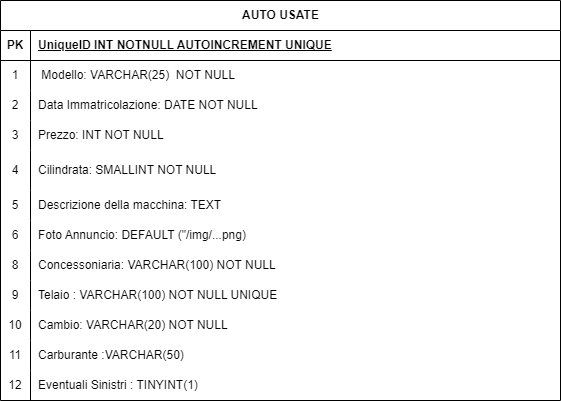

The diagram above was exported from draw.io. Its source (the exported page's mxGraphModel, read from the mxfile embedded in the PNG):
<mxGraphModel dx="1434" dy="756" grid="1" gridSize="10" guides="1" tooltips="1" connect="1" arrows="1" fold="1" page="1" pageScale="1" pageWidth="850" pageHeight="1100" math="0" shadow="0" extFonts="Permanent Marker^https://fonts.googleapis.com/css?family=Permanent+Marker">
  <root>
    <mxCell id="0" />
    <mxCell id="1" parent="0" />
    <mxCell id="KLcrwVIfiY3Gkz3kBW_i-1" value="AUTO USATE" style="shape=table;startSize=30;container=1;collapsible=1;childLayout=tableLayout;fixedRows=1;rowLines=0;fontStyle=1;align=center;resizeLast=1;html=1;" vertex="1" parent="1">
      <mxGeometry x="81" y="54" width="560" height="400" as="geometry" />
    </mxCell>
    <mxCell id="KLcrwVIfiY3Gkz3kBW_i-2" value="" style="shape=tableRow;horizontal=0;startSize=0;swimlaneHead=0;swimlaneBody=0;fillColor=none;collapsible=0;dropTarget=0;points=[[0,0.5],[1,0.5]];portConstraint=eastwest;top=0;left=0;right=0;bottom=1;" vertex="1" parent="KLcrwVIfiY3Gkz3kBW_i-1">
      <mxGeometry y="30" width="560" height="30" as="geometry" />
    </mxCell>
    <mxCell id="KLcrwVIfiY3Gkz3kBW_i-3" value="PK" style="shape=partialRectangle;connectable=0;fillColor=none;top=0;left=0;bottom=0;right=0;fontStyle=1;overflow=hidden;whiteSpace=wrap;html=1;" vertex="1" parent="KLcrwVIfiY3Gkz3kBW_i-2">
      <mxGeometry width="30" height="30" as="geometry">
        <mxRectangle width="30" height="30" as="alternateBounds" />
      </mxGeometry>
    </mxCell>
    <mxCell id="KLcrwVIfiY3Gkz3kBW_i-4" value="UniqueID INT NOTNULL AUTOINCREMENT UNIQUE" style="shape=partialRectangle;connectable=0;fillColor=none;top=0;left=0;bottom=0;right=0;align=left;spacingLeft=6;fontStyle=5;overflow=hidden;whiteSpace=wrap;html=1;" vertex="1" parent="KLcrwVIfiY3Gkz3kBW_i-2">
      <mxGeometry x="30" width="530" height="30" as="geometry">
        <mxRectangle width="530" height="30" as="alternateBounds" />
      </mxGeometry>
    </mxCell>
    <mxCell id="KLcrwVIfiY3Gkz3kBW_i-5" value="" style="shape=tableRow;horizontal=0;startSize=0;swimlaneHead=0;swimlaneBody=0;fillColor=none;collapsible=0;dropTarget=0;points=[[0,0.5],[1,0.5]];portConstraint=eastwest;top=0;left=0;right=0;bottom=0;" vertex="1" parent="KLcrwVIfiY3Gkz3kBW_i-1">
      <mxGeometry y="60" width="560" height="30" as="geometry" />
    </mxCell>
    <mxCell id="KLcrwVIfiY3Gkz3kBW_i-6" value="1" style="shape=partialRectangle;connectable=0;fillColor=none;top=0;left=0;bottom=0;right=0;editable=1;overflow=hidden;whiteSpace=wrap;html=1;" vertex="1" parent="KLcrwVIfiY3Gkz3kBW_i-5">
      <mxGeometry width="30" height="30" as="geometry">
        <mxRectangle width="30" height="30" as="alternateBounds" />
      </mxGeometry>
    </mxCell>
    <mxCell id="KLcrwVIfiY3Gkz3kBW_i-7" value="&amp;nbsp;Modello: VARCHAR(25)&amp;nbsp; NOT NULL" style="shape=partialRectangle;connectable=0;fillColor=none;top=0;left=0;bottom=0;right=0;align=left;spacingLeft=6;overflow=hidden;whiteSpace=wrap;html=1;" vertex="1" parent="KLcrwVIfiY3Gkz3kBW_i-5">
      <mxGeometry x="30" width="530" height="30" as="geometry">
        <mxRectangle width="530" height="30" as="alternateBounds" />
      </mxGeometry>
    </mxCell>
    <mxCell id="KLcrwVIfiY3Gkz3kBW_i-8" value="" style="shape=tableRow;horizontal=0;startSize=0;swimlaneHead=0;swimlaneBody=0;fillColor=none;collapsible=0;dropTarget=0;points=[[0,0.5],[1,0.5]];portConstraint=eastwest;top=0;left=0;right=0;bottom=0;" vertex="1" parent="KLcrwVIfiY3Gkz3kBW_i-1">
      <mxGeometry y="90" width="560" height="30" as="geometry" />
    </mxCell>
    <mxCell id="KLcrwVIfiY3Gkz3kBW_i-9" value="2" style="shape=partialRectangle;connectable=0;fillColor=none;top=0;left=0;bottom=0;right=0;editable=1;overflow=hidden;whiteSpace=wrap;html=1;" vertex="1" parent="KLcrwVIfiY3Gkz3kBW_i-8">
      <mxGeometry width="30" height="30" as="geometry">
        <mxRectangle width="30" height="30" as="alternateBounds" />
      </mxGeometry>
    </mxCell>
    <mxCell id="KLcrwVIfiY3Gkz3kBW_i-10" value="Data Immatricolazione: DATE NOT NULL" style="shape=partialRectangle;connectable=0;fillColor=none;top=0;left=0;bottom=0;right=0;align=left;spacingLeft=6;overflow=hidden;whiteSpace=wrap;html=1;" vertex="1" parent="KLcrwVIfiY3Gkz3kBW_i-8">
      <mxGeometry x="30" width="530" height="30" as="geometry">
        <mxRectangle width="530" height="30" as="alternateBounds" />
      </mxGeometry>
    </mxCell>
    <mxCell id="KLcrwVIfiY3Gkz3kBW_i-11" value="" style="shape=tableRow;horizontal=0;startSize=0;swimlaneHead=0;swimlaneBody=0;fillColor=none;collapsible=0;dropTarget=0;points=[[0,0.5],[1,0.5]];portConstraint=eastwest;top=0;left=0;right=0;bottom=0;" vertex="1" parent="KLcrwVIfiY3Gkz3kBW_i-1">
      <mxGeometry y="120" width="560" height="30" as="geometry" />
    </mxCell>
    <mxCell id="KLcrwVIfiY3Gkz3kBW_i-12" value="3" style="shape=partialRectangle;connectable=0;fillColor=none;top=0;left=0;bottom=0;right=0;editable=1;overflow=hidden;whiteSpace=wrap;html=1;" vertex="1" parent="KLcrwVIfiY3Gkz3kBW_i-11">
      <mxGeometry width="30" height="30" as="geometry">
        <mxRectangle width="30" height="30" as="alternateBounds" />
      </mxGeometry>
    </mxCell>
    <mxCell id="KLcrwVIfiY3Gkz3kBW_i-13" value="Prezzo:&amp;nbsp;INT NOT NULL" style="shape=partialRectangle;connectable=0;fillColor=none;top=0;left=0;bottom=0;right=0;align=left;spacingLeft=6;overflow=hidden;whiteSpace=wrap;html=1;" vertex="1" parent="KLcrwVIfiY3Gkz3kBW_i-11">
      <mxGeometry x="30" width="530" height="30" as="geometry">
        <mxRectangle width="530" height="30" as="alternateBounds" />
      </mxGeometry>
    </mxCell>
    <mxCell id="KLcrwVIfiY3Gkz3kBW_i-14" value="" style="shape=tableRow;horizontal=0;startSize=0;swimlaneHead=0;swimlaneBody=0;fillColor=none;collapsible=0;dropTarget=0;points=[[0,0.5],[1,0.5]];portConstraint=eastwest;top=0;left=0;right=0;bottom=0;" vertex="1" parent="KLcrwVIfiY3Gkz3kBW_i-1">
      <mxGeometry y="150" width="560" height="40" as="geometry" />
    </mxCell>
    <mxCell id="KLcrwVIfiY3Gkz3kBW_i-15" value="4" style="shape=partialRectangle;connectable=0;fillColor=none;top=0;left=0;bottom=0;right=0;editable=1;overflow=hidden;whiteSpace=wrap;html=1;" vertex="1" parent="KLcrwVIfiY3Gkz3kBW_i-14">
      <mxGeometry width="30" height="40" as="geometry">
        <mxRectangle width="30" height="40" as="alternateBounds" />
      </mxGeometry>
    </mxCell>
    <mxCell id="KLcrwVIfiY3Gkz3kBW_i-16" value="Cilindrata: SMALLINT NOT NULL" style="shape=partialRectangle;connectable=0;fillColor=none;top=0;left=0;bottom=0;right=0;align=left;spacingLeft=6;overflow=hidden;whiteSpace=wrap;html=1;" vertex="1" parent="KLcrwVIfiY3Gkz3kBW_i-14">
      <mxGeometry x="30" width="530" height="40" as="geometry">
        <mxRectangle width="530" height="40" as="alternateBounds" />
      </mxGeometry>
    </mxCell>
    <mxCell id="KLcrwVIfiY3Gkz3kBW_i-17" value="" style="shape=tableRow;horizontal=0;startSize=0;swimlaneHead=0;swimlaneBody=0;fillColor=none;collapsible=0;dropTarget=0;points=[[0,0.5],[1,0.5]];portConstraint=eastwest;top=0;left=0;right=0;bottom=0;" vertex="1" parent="KLcrwVIfiY3Gkz3kBW_i-1">
      <mxGeometry y="190" width="560" height="30" as="geometry" />
    </mxCell>
    <mxCell id="KLcrwVIfiY3Gkz3kBW_i-18" value="5" style="shape=partialRectangle;connectable=0;fillColor=none;top=0;left=0;bottom=0;right=0;editable=1;overflow=hidden;whiteSpace=wrap;html=1;" vertex="1" parent="KLcrwVIfiY3Gkz3kBW_i-17">
      <mxGeometry width="30" height="30" as="geometry">
        <mxRectangle width="30" height="30" as="alternateBounds" />
      </mxGeometry>
    </mxCell>
    <mxCell id="KLcrwVIfiY3Gkz3kBW_i-19" value="Descrizione della macchina: TEXT" style="shape=partialRectangle;connectable=0;fillColor=none;top=0;left=0;bottom=0;right=0;align=left;spacingLeft=6;overflow=hidden;whiteSpace=wrap;html=1;" vertex="1" parent="KLcrwVIfiY3Gkz3kBW_i-17">
      <mxGeometry x="30" width="530" height="30" as="geometry">
        <mxRectangle width="530" height="30" as="alternateBounds" />
      </mxGeometry>
    </mxCell>
    <mxCell id="KLcrwVIfiY3Gkz3kBW_i-20" value="" style="shape=tableRow;horizontal=0;startSize=0;swimlaneHead=0;swimlaneBody=0;fillColor=none;collapsible=0;dropTarget=0;points=[[0,0.5],[1,0.5]];portConstraint=eastwest;top=0;left=0;right=0;bottom=0;" vertex="1" parent="KLcrwVIfiY3Gkz3kBW_i-1">
      <mxGeometry y="220" width="560" height="30" as="geometry" />
    </mxCell>
    <mxCell id="KLcrwVIfiY3Gkz3kBW_i-21" value="6" style="shape=partialRectangle;connectable=0;fillColor=none;top=0;left=0;bottom=0;right=0;editable=1;overflow=hidden;whiteSpace=wrap;html=1;" vertex="1" parent="KLcrwVIfiY3Gkz3kBW_i-20">
      <mxGeometry width="30" height="30" as="geometry">
        <mxRectangle width="30" height="30" as="alternateBounds" />
      </mxGeometry>
    </mxCell>
    <mxCell id="KLcrwVIfiY3Gkz3kBW_i-22" value="Foto Annuncio: DEFAULT (&quot;/img/...png)" style="shape=partialRectangle;connectable=0;fillColor=none;top=0;left=0;bottom=0;right=0;align=left;spacingLeft=6;overflow=hidden;whiteSpace=wrap;html=1;" vertex="1" parent="KLcrwVIfiY3Gkz3kBW_i-20">
      <mxGeometry x="30" width="530" height="30" as="geometry">
        <mxRectangle width="530" height="30" as="alternateBounds" />
      </mxGeometry>
    </mxCell>
    <mxCell id="KLcrwVIfiY3Gkz3kBW_i-26" value="" style="shape=tableRow;horizontal=0;startSize=0;swimlaneHead=0;swimlaneBody=0;fillColor=none;collapsible=0;dropTarget=0;points=[[0,0.5],[1,0.5]];portConstraint=eastwest;top=0;left=0;right=0;bottom=0;" vertex="1" parent="KLcrwVIfiY3Gkz3kBW_i-1">
      <mxGeometry y="250" width="560" height="30" as="geometry" />
    </mxCell>
    <mxCell id="KLcrwVIfiY3Gkz3kBW_i-27" value="8" style="shape=partialRectangle;connectable=0;fillColor=none;top=0;left=0;bottom=0;right=0;editable=1;overflow=hidden;whiteSpace=wrap;html=1;" vertex="1" parent="KLcrwVIfiY3Gkz3kBW_i-26">
      <mxGeometry width="30" height="30" as="geometry">
        <mxRectangle width="30" height="30" as="alternateBounds" />
      </mxGeometry>
    </mxCell>
    <mxCell id="KLcrwVIfiY3Gkz3kBW_i-28" value="Concessoniaria: VARCHAR(100) NOT NULL" style="shape=partialRectangle;connectable=0;fillColor=none;top=0;left=0;bottom=0;right=0;align=left;spacingLeft=6;overflow=hidden;whiteSpace=wrap;html=1;" vertex="1" parent="KLcrwVIfiY3Gkz3kBW_i-26">
      <mxGeometry x="30" width="530" height="30" as="geometry">
        <mxRectangle width="530" height="30" as="alternateBounds" />
      </mxGeometry>
    </mxCell>
    <mxCell id="KLcrwVIfiY3Gkz3kBW_i-29" value="" style="shape=tableRow;horizontal=0;startSize=0;swimlaneHead=0;swimlaneBody=0;fillColor=none;collapsible=0;dropTarget=0;points=[[0,0.5],[1,0.5]];portConstraint=eastwest;top=0;left=0;right=0;bottom=0;" vertex="1" parent="KLcrwVIfiY3Gkz3kBW_i-1">
      <mxGeometry y="280" width="560" height="30" as="geometry" />
    </mxCell>
    <mxCell id="KLcrwVIfiY3Gkz3kBW_i-30" value="9" style="shape=partialRectangle;connectable=0;fillColor=none;top=0;left=0;bottom=0;right=0;editable=1;overflow=hidden;whiteSpace=wrap;html=1;" vertex="1" parent="KLcrwVIfiY3Gkz3kBW_i-29">
      <mxGeometry width="30" height="30" as="geometry">
        <mxRectangle width="30" height="30" as="alternateBounds" />
      </mxGeometry>
    </mxCell>
    <mxCell id="KLcrwVIfiY3Gkz3kBW_i-31" value="Telaio : VARCHAR(100) NOT NULL UNIQUE" style="shape=partialRectangle;connectable=0;fillColor=none;top=0;left=0;bottom=0;right=0;align=left;spacingLeft=6;overflow=hidden;whiteSpace=wrap;html=1;" vertex="1" parent="KLcrwVIfiY3Gkz3kBW_i-29">
      <mxGeometry x="30" width="530" height="30" as="geometry">
        <mxRectangle width="530" height="30" as="alternateBounds" />
      </mxGeometry>
    </mxCell>
    <mxCell id="KLcrwVIfiY3Gkz3kBW_i-32" value="" style="shape=tableRow;horizontal=0;startSize=0;swimlaneHead=0;swimlaneBody=0;fillColor=none;collapsible=0;dropTarget=0;points=[[0,0.5],[1,0.5]];portConstraint=eastwest;top=0;left=0;right=0;bottom=0;" vertex="1" parent="KLcrwVIfiY3Gkz3kBW_i-1">
      <mxGeometry y="310" width="560" height="30" as="geometry" />
    </mxCell>
    <mxCell id="KLcrwVIfiY3Gkz3kBW_i-33" value="10" style="shape=partialRectangle;connectable=0;fillColor=none;top=0;left=0;bottom=0;right=0;editable=1;overflow=hidden;whiteSpace=wrap;html=1;" vertex="1" parent="KLcrwVIfiY3Gkz3kBW_i-32">
      <mxGeometry width="30" height="30" as="geometry">
        <mxRectangle width="30" height="30" as="alternateBounds" />
      </mxGeometry>
    </mxCell>
    <mxCell id="KLcrwVIfiY3Gkz3kBW_i-34" value="Cambio: VARCHAR(20) NOT NULL" style="shape=partialRectangle;connectable=0;fillColor=none;top=0;left=0;bottom=0;right=0;align=left;spacingLeft=6;overflow=hidden;whiteSpace=wrap;html=1;" vertex="1" parent="KLcrwVIfiY3Gkz3kBW_i-32">
      <mxGeometry x="30" width="530" height="30" as="geometry">
        <mxRectangle width="530" height="30" as="alternateBounds" />
      </mxGeometry>
    </mxCell>
    <mxCell id="KLcrwVIfiY3Gkz3kBW_i-38" value="" style="shape=tableRow;horizontal=0;startSize=0;swimlaneHead=0;swimlaneBody=0;fillColor=none;collapsible=0;dropTarget=0;points=[[0,0.5],[1,0.5]];portConstraint=eastwest;top=0;left=0;right=0;bottom=0;" vertex="1" parent="KLcrwVIfiY3Gkz3kBW_i-1">
      <mxGeometry y="340" width="560" height="30" as="geometry" />
    </mxCell>
    <mxCell id="KLcrwVIfiY3Gkz3kBW_i-39" value="11" style="shape=partialRectangle;connectable=0;fillColor=none;top=0;left=0;bottom=0;right=0;editable=1;overflow=hidden;whiteSpace=wrap;html=1;" vertex="1" parent="KLcrwVIfiY3Gkz3kBW_i-38">
      <mxGeometry width="30" height="30" as="geometry">
        <mxRectangle width="30" height="30" as="alternateBounds" />
      </mxGeometry>
    </mxCell>
    <mxCell id="KLcrwVIfiY3Gkz3kBW_i-40" value="Carburante :VARCHAR(50)" style="shape=partialRectangle;connectable=0;fillColor=none;top=0;left=0;bottom=0;right=0;align=left;spacingLeft=6;overflow=hidden;whiteSpace=wrap;html=1;" vertex="1" parent="KLcrwVIfiY3Gkz3kBW_i-38">
      <mxGeometry x="30" width="530" height="30" as="geometry">
        <mxRectangle width="530" height="30" as="alternateBounds" />
      </mxGeometry>
    </mxCell>
    <mxCell id="KLcrwVIfiY3Gkz3kBW_i-35" value="" style="shape=tableRow;horizontal=0;startSize=0;swimlaneHead=0;swimlaneBody=0;fillColor=none;collapsible=0;dropTarget=0;points=[[0,0.5],[1,0.5]];portConstraint=eastwest;top=0;left=0;right=0;bottom=0;" vertex="1" parent="KLcrwVIfiY3Gkz3kBW_i-1">
      <mxGeometry y="370" width="560" height="30" as="geometry" />
    </mxCell>
    <mxCell id="KLcrwVIfiY3Gkz3kBW_i-36" value="12" style="shape=partialRectangle;connectable=0;fillColor=none;top=0;left=0;bottom=0;right=0;editable=1;overflow=hidden;whiteSpace=wrap;html=1;" vertex="1" parent="KLcrwVIfiY3Gkz3kBW_i-35">
      <mxGeometry width="30" height="30" as="geometry">
        <mxRectangle width="30" height="30" as="alternateBounds" />
      </mxGeometry>
    </mxCell>
    <mxCell id="KLcrwVIfiY3Gkz3kBW_i-37" value="Eventuali Sinistri : TINYINT(1)" style="shape=partialRectangle;connectable=0;fillColor=none;top=0;left=0;bottom=0;right=0;align=left;spacingLeft=6;overflow=hidden;whiteSpace=wrap;html=1;" vertex="1" parent="KLcrwVIfiY3Gkz3kBW_i-35">
      <mxGeometry x="30" width="530" height="30" as="geometry">
        <mxRectangle width="530" height="30" as="alternateBounds" />
      </mxGeometry>
    </mxCell>
  </root>
</mxGraphModel>